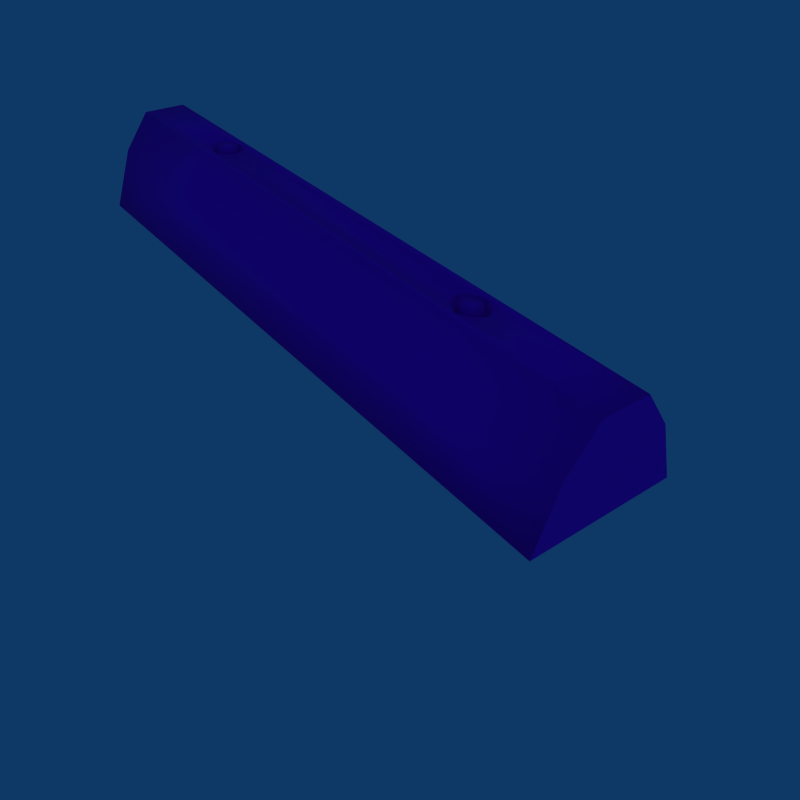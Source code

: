 # Source: parking_barrier_001.blend  (saved by Blender 3.0.42; exported with 4.5.12 LTS)
import bpy
from mathutils import Matrix  # noqa: F401  (used for matrix-valued properties, if any)

bpy.ops.wm.read_factory_settings(use_empty=True)
scene = bpy.context.scene
scene.name = 'Scene'

# ---- collections
col_collection_1 = bpy.data.collections.new('Collection 1'); scene.collection.children.link(col_collection_1)
col_collection_3 = bpy.data.collections.new('Collection 3'); scene.collection.children.link(col_collection_3)
col_collection_3.hide_render = True
col_collection_3.hide_viewport = True

# ---- images (referenced by path relative to the original .blend; pixels are not part of the script)
import os
ASSET_DIR = os.environ.get("B2B_ASSET_DIR", "")  # directory of the original .blend (textures are referenced by path, not embedded)
HERE = os.path.dirname(os.path.abspath(__file__))  # packed textures are extracted next to this script under _unpacked/

def load_image(name, relpath, width, height, colorspace="sRGB"):
    """Load a texture the original file referenced (path relative to the .blend, or extracted next to this script)."""
    p = next((c for c in (os.path.join(HERE, relpath), os.path.join(ASSET_DIR, relpath)) if relpath and os.path.exists(c)), "")
    if p:
        img = bpy.data.images.load(p, check_existing=True)
        img.name = name
    else:  # same state as the original file: an image datablock whose file is absent (Cycles renders it pink)
        img = bpy.data.images.new(name, width, height)
        img.source = "FILE"
        img.filepath = "//" + (relpath or name)
    img.colorspace_settings.name = colorspace
    return img
img_parking_barrier_001_tx512_png = load_image('parking_barrier_001_tx512.png', 'parking_barrier_001_tx512.png', 1024, 1024, 'Non-Color')

# ---- materials (node trees are filled in below, after node groups)
mat_material = bpy.data.materials.new('Material')

# ---- material node trees
mat_material.use_nodes = True; mat_material.node_tree.nodes.clear()
_N = mat_material.node_tree.nodes; _L = mat_material.node_tree.links
n0 = _N.new('ShaderNodeBsdfPrincipled'); n0.name = 'Principled BSDF'; n0.location = (10, 300)
n0.distribution = 'GGX'
n0.subsurface_method = 'RANDOM_WALK_SKIN'
n0.inputs[3].default_value = 1.45
n0.inputs[27].default_value = (0.0, 0.0, 0.0, 1.0)
n0.inputs[28].default_value = 1.0
n1 = _N.new('ShaderNodeOutputMaterial'); n1.name = 'Material Output'; n1.location = (300, 300)
n2 = _N.new('ShaderNodeTexImage'); n2.name = 'Image Texture'; n2.location = (-280, 280)
n2.image = img_parking_barrier_001_tx512_png
_L.new(n0.outputs[0], n1.inputs[0])
_L.new(n2.outputs[0], n0.inputs[0])
n1.is_active_output = True

# ---- world
world_world = bpy.data.worlds.new('World'); scene.world = world_world
world_world.color = (0.05656, 0.2208, 0.4)
world_world.use_sun_shadow = False
world_world.sun_shadow_jitter_overblur = 0.0
world_world.cycles.sampling_method = 'MANUAL'
world_world.cycles.sample_map_resolution = 256

# ---- cameras
cam_camera = bpy.data.cameras.new('Camera')
cam_camera.passepartout_alpha = 0.2
cam_camera.clip_end = 100.0
cam_camera.lens = 35.0
cam_camera.sensor_width = 32.0
cam_camera.sensor_height = 18.0
cam_camera.ortho_scale = 7.314
cam_camera.show_passepartout = False
cam_camera.show_safe_areas = True
cam_camera.dof.focus_distance = 0.0
cam_camera.dof.aperture_fstop = 128.0

# ---- lights
light_spot = bpy.data.lights.new('Spot', 'POINT')
light_spot.transmission_factor = 0.0
light_spot.cutoff_distance = 30.0
light_spot.energy = 100.0
light_spot.shadow_buffer_clip_start = 8.0
light_spot.shadow_soft_size = 1.0
light_spot.shadow_maximum_resolution = 0.006
light_spot.use_absolute_resolution = True
light_spot.cycles.use_multiple_importance_sampling = False

# ---- meshes
me_parking_barrier = bpy.data.meshes.new('parking_barrier')
me_parking_barrier.from_pydata([(1.0, 0.2142, 0.001868), (1.0, -0.2047, 0.001868), (-1.0, -0.2047, 0.001868), (-1.0, 0.2142, 0.001868), (1.0, 0.07105, 0.2933), (1.0, -0.06152, 0.2933), (-1.0, -0.06152, 0.2933), (-1.0, 0.07105, 0.2933), (1.0, 0.1522, 0.1818), (1.0, -0.1426, 0.1818), (-1.0, -0.1426, 0.1818), (-1.0, 0.1522, 0.1818), (-0.568, -0.2047, 0.001868), (-0.568, 0.2142, 0.001868), (-0.568, 0.07105, 0.2933), (-0.568, -0.06152, 0.2933), (-0.568, -0.1426, 0.1818), (-0.568, 0.1522, 0.1818), (0.552, -0.06152, 0.2933), (0.552, -0.1426, 0.1818), (0.552, 0.2142, 0.001868), (0.552, 0.1522, 0.1818), (0.552, 0.07105, 0.2933), (0.552, -0.2047, 0.001868), (-1.0, 0.007413, 0.2933), (1.0, 0.007417, 0.2933), (-0.567, -0.04112, 0.2933), (-0.567, 0.0533, 0.2933), (-0.5171, 0.008444, 0.2933), (-0.6214, 0.007975, 0.2933), (-0.6088, -0.0224, 0.2933), (-0.5321, -0.0224, 0.2933), (-0.5321, 0.03647, 0.2933), (-0.6088, 0.03647, 0.2933), (0.5523, 0.05711, 0.2933), (0.6081, 0.008131, 0.2933), (0.5523, -0.04492, 0.2933), (0.4949, 0.008382, 0.2933), (0.5092, 0.03711, 0.2933), (0.5092, -0.02262, 0.2933), (0.5908, -0.02277, 0.2933), (0.5908, 0.03697, 0.2933), (-0.6156, 0.00777, 0.2702), (-0.6047, -0.01931, 0.2702), (-0.5674, -0.036, 0.2702), (-0.5362, -0.01931, 0.2702), (-0.5229, 0.008188, 0.2702), (-0.5362, 0.03318, 0.2702), (-0.5674, 0.04818, 0.2702), (-0.6047, 0.03318, 0.2702), (-0.595, 0.00704, 0.2702), (-0.5897, -0.008275, 0.2702), (-0.5687, -0.01771, 0.2702), (-0.551, -0.008275, 0.2702), (-0.5435, 0.007277, 0.2702), (-0.551, 0.02141, 0.2702), (-0.5687, 0.02989, 0.2702), (-0.5897, 0.02141, 0.2702), (-0.5897, -0.008275, 0.2793), (-0.595, 0.00704, 0.2793), (-0.5687, -0.01771, 0.2793), (-0.551, -0.008275, 0.2793), (-0.5435, 0.007277, 0.2793), (-0.551, 0.02141, 0.2793), (-0.5687, 0.02989, 0.2793), (-0.5897, 0.02141, 0.2793), (-0.5959, -0.01286, 0.2793), (-0.6036, 0.007343, 0.2793), (-0.5681, -0.02531, 0.2793), (-0.5449, -0.01286, 0.2793), (-0.5349, 0.007655, 0.2793), (-0.5449, 0.02629, 0.2793), (-0.5681, 0.03749, 0.2793), (-0.5959, 0.02629, 0.2793), (-0.5959, -0.01286, 0.2999), (-0.6036, 0.007343, 0.2999), (-0.5681, -0.02531, 0.2999), (-0.5449, -0.01286, 0.2999), (-0.5349, 0.007655, 0.2999), (-0.5449, 0.02629, 0.2999), (-0.5681, 0.03749, 0.2999), (-0.5959, 0.02629, 0.2999), (-0.5703, 0.00609, 0.2999), (0.505, 0.007972, 0.26), (0.5168, 0.03156, 0.26), (0.5168, -0.01748, 0.26), (0.5522, -0.03579, 0.26), (0.5838, -0.0176, 0.26), (0.598, 0.007766, 0.26), (0.5838, 0.03144, 0.26), (0.5522, 0.04798, 0.26), (0.5288, 0.00701, 0.26), (0.5345, 0.01853, 0.26), (0.5345, -0.005421, 0.26), (0.5518, -0.01436, 0.26), (0.5673, -0.005479, 0.26), (0.5742, 0.00691, 0.26), (0.5673, 0.01847, 0.26), (0.5518, 0.02655, 0.26), (0.5288, 0.00701, 0.2707), (0.5345, 0.01853, 0.2707), (0.5345, -0.005421, 0.2707), (0.5673, -0.005479, 0.2707), (0.5518, -0.01436, 0.2707), (0.5742, 0.00691, 0.2707), (0.5673, 0.01847, 0.2707), (0.5518, 0.02655, 0.2707), (0.5183, 0.007436, 0.2707), (0.5267, 0.02429, 0.2707), (0.5267, -0.01075, 0.2707), (0.552, -0.02384, 0.2707), (0.5746, -0.01084, 0.2707), (0.5847, 0.007289, 0.2707), (0.5746, 0.02421, 0.2707), (0.552, 0.03602, 0.2707), (0.5267, 0.02429, 0.2972), (0.5183, 0.007436, 0.2972), (0.5267, -0.01075, 0.2972), (0.552, -0.02384, 0.2972), (0.5746, -0.01084, 0.2972), (0.5847, 0.007289, 0.2972), (0.5746, 0.02421, 0.2972), (0.552, 0.03602, 0.2972), (0.5515, 0.006092, 0.2972)], [], [(1, 9, 19, 23), (4, 8, 21, 22), (8, 0, 20, 21), (9, 5, 18, 19), (15, 6, 10, 16), (13, 3, 11, 17), (17, 11, 7, 14), (16, 10, 2, 12), (18, 15, 16, 19), (20, 13, 17, 21), (21, 17, 14, 22), (19, 16, 12, 23), (6, 30, 29, 24), (6, 15, 26, 30), (7, 33, 27, 14), (7, 24, 29, 33), (32, 28, 37, 38), (31, 39, 37, 28), (5, 40, 36, 18), (5, 25, 35, 40), (4, 41, 35, 25), (4, 22, 34, 41), (26, 36, 39, 31), (15, 18, 36, 26), (27, 32, 38, 34), (14, 27, 34, 22), (29, 30, 43, 42), (30, 26, 44, 43), (26, 31, 45, 44), (31, 28, 46, 45), (28, 32, 47, 46), (32, 27, 48, 47), (27, 33, 49, 48), (33, 29, 42, 49), (42, 43, 51, 50), (43, 44, 52, 51), (44, 45, 53, 52), (45, 46, 54, 53), (46, 47, 55, 54), (47, 48, 56, 55), (48, 49, 57, 56), (49, 42, 50, 57), (50, 51, 58, 59), (51, 52, 60, 58), (52, 53, 61, 60), (53, 54, 62, 61), (54, 55, 63, 62), (55, 56, 64, 63), (56, 57, 65, 64), (57, 50, 59, 65), (59, 58, 66, 67), (58, 60, 68, 66), (60, 61, 69, 68), (61, 62, 70, 69), (62, 63, 71, 70), (63, 64, 72, 71), (64, 65, 73, 72), (65, 59, 67, 73), (67, 66, 74, 75), (66, 68, 76, 74), (68, 69, 77, 76), (69, 70, 78, 77), (70, 71, 79, 78), (71, 72, 80, 79), (72, 73, 81, 80), (73, 67, 75, 81), (75, 74, 82), (74, 76, 82), (76, 77, 82), (77, 78, 82), (78, 79, 82), (79, 80, 82), (80, 81, 82), (81, 75, 82), (38, 37, 83, 84), (37, 39, 85, 83), (36, 40, 87, 86), (40, 35, 88, 87), (35, 41, 89, 88), (41, 34, 90, 89), (39, 36, 86, 85), (34, 38, 84, 90), (84, 83, 91, 92), (83, 85, 93, 91), (86, 87, 95, 94), (87, 88, 96, 95), (88, 89, 97, 96), (89, 90, 98, 97), (85, 86, 94, 93), (90, 84, 92, 98), (92, 91, 99, 100), (91, 93, 101, 99), (94, 95, 102, 103), (95, 96, 104, 102), (96, 97, 105, 104), (97, 98, 106, 105), (93, 94, 103, 101), (98, 92, 100, 106), (100, 99, 107, 108), (99, 101, 109, 107), (103, 102, 111, 110), (102, 104, 112, 111), (104, 105, 113, 112), (105, 106, 114, 113), (101, 103, 110, 109), (106, 100, 108, 114), (108, 107, 116, 115), (107, 109, 117, 116), (110, 111, 119, 118), (111, 112, 120, 119), (112, 113, 121, 120), (113, 114, 122, 121), (109, 110, 118, 117), (114, 108, 115, 122), (115, 116, 123), (116, 117, 123), (118, 119, 123), (119, 120, 123), (120, 121, 123), (121, 122, 123), (117, 118, 123), (122, 115, 123), (0, 1, 23, 20), (12, 13, 20, 23), (2, 3, 13, 12), (0, 8, 9, 1), (5, 9, 25), (8, 25, 9), (4, 25, 8), (2, 10, 11, 3), (7, 11, 24), (10, 24, 11), (6, 24, 10)])
me_parking_barrier.polygons.foreach_set('use_smooth', [1, 1, 1, 1, 1, 1, 1, 1, 1, 1, 1, 1, 1, 1, 1, 1, 1, 1, 1, 1, 1, 1, 1, 1, 1, 1, 1, 1, 1, 1, 1, 1, 1, 1, 1, 1, 1, 1, 1, 1, 1, 1, 1, 1, 1, 1, 1, 1, 1, 1, 1, 1, 1, 1, 1, 1, 1, 1, 1, 1, 1, 1, 1, 1, 1, 1, 1, 1, 1, 1, 1, 1, 1, 1, 1, 1, 1, 1, 1, 1, 1, 1, 1, 1, 1, 1, 1, 1, 1, 1, 1, 1, 1, 1, 1, 1, 1, 1, 1, 1, 1, 1, 1, 1, 1, 1, 1, 1, 1, 1, 1, 1, 1, 1, 1, 1, 1, 1, 1, 1, 1, 1, 0, 0, 0, 0, 0, 0, 0, 0, 0, 0, 0])
_uv = me_parking_barrier.uv_layers.new(name='UVMap')
_uv.uv.foreach_set('vector', [0.9199, 0.5195, 0.9199, 0.5879, 0.7346, 0.5882, 0.7346, 0.5201, 0.8916, 0.6953, 0.9199, 0.7461, 0.7346, 0.7468, 0.7346, 0.6962, 0.9199, 0.7461, 0.9199, 0.8154, 0.7346, 0.816, 0.7346, 0.7468, 0.9199, 0.5879, 0.8916, 0.6396, 0.7346, 0.6399, 0.7346, 0.5882, 0.2587, 0.6399, 0.1045, 0.6396, 0.07617, 0.5879, 0.2587, 0.5882, 0.2587, 0.816, 0.07617, 0.8154, 0.07617, 0.7461, 0.2587, 0.7468, 0.2587, 0.7468, 0.07617, 0.7461, 0.1045, 0.6953, 0.2587, 0.6962, 0.2587, 0.5882, 0.07617, 0.5879, 0.07617, 0.5195, 0.2587, 0.5201, 0.7346, 0.6399, 0.2587, 0.6399, 0.2587, 0.5882, 0.7346, 0.5882, 0.7346, 0.816, 0.2587, 0.816, 0.2587, 0.7468, 0.7346, 0.7468, 0.7346, 0.7468, 0.2587, 0.7468, 0.2587, 0.6962, 0.7346, 0.6962, 0.7346, 0.5882, 0.2587, 0.5882, 0.2587, 0.5201, 0.7346, 0.5201, 0.1045, 0.6396, 0.2414, 0.6565, 0.2361, 0.6694, 0.1045, 0.6689, 0.1045, 0.6396, 0.2587, 0.6399, 0.2592, 0.6486, 0.2414, 0.6565, 0.1045, 0.6953, 0.2414, 0.6815, 0.2592, 0.6887, 0.2587, 0.6962, 0.1045, 0.6953, 0.1045, 0.6689, 0.2361, 0.6694, 0.2414, 0.6815, 0.274, 0.6815, 0.2804, 0.6696, 0.7104, 0.6696, 0.7165, 0.6818, 0.274, 0.6565, 0.7165, 0.6564, 0.7104, 0.6696, 0.2804, 0.6696, 0.8916, 0.6396, 0.7511, 0.6563, 0.7348, 0.6469, 0.7346, 0.6399, 0.8916, 0.6396, 0.8916, 0.6689, 0.7585, 0.6695, 0.7511, 0.6563, 0.8916, 0.6953, 0.7511, 0.6817, 0.7585, 0.6695, 0.8916, 0.6689, 0.8916, 0.6953, 0.7346, 0.6962, 0.7348, 0.6903, 0.7511, 0.6817, 0.2592, 0.6486, 0.7348, 0.6469, 0.7165, 0.6564, 0.274, 0.6565, 0.2587, 0.6399, 0.7346, 0.6399, 0.7348, 0.6469, 0.2592, 0.6486, 0.2592, 0.6887, 0.274, 0.6815, 0.7165, 0.6818, 0.7348, 0.6903, 0.2587, 0.6962, 0.2592, 0.6887, 0.7348, 0.6903, 0.7346, 0.6962, 0.2361, 0.6694, 0.2414, 0.6565, 0.2469, 0.6624, 0.2438, 0.6694, 0.2414, 0.6565, 0.2592, 0.6486, 0.2589, 0.657, 0.2469, 0.6624, 0.2592, 0.6486, 0.274, 0.6565, 0.2683, 0.6619, 0.2589, 0.657, 0.274, 0.6565, 0.2804, 0.6696, 0.2724, 0.6694, 0.2683, 0.6619, 0.2804, 0.6696, 0.274, 0.6815, 0.2687, 0.6758, 0.2724, 0.6694, 0.274, 0.6815, 0.2592, 0.6887, 0.2592, 0.6802, 0.2687, 0.6758, 0.2592, 0.6887, 0.2414, 0.6815, 0.2469, 0.6756, 0.2592, 0.6802, 0.2414, 0.6815, 0.2361, 0.6694, 0.2438, 0.6694, 0.2469, 0.6756, 0.2438, 0.6694, 0.2469, 0.6624, 0.2515, 0.6657, 0.2493, 0.6692, 0.2469, 0.6624, 0.2589, 0.657, 0.2586, 0.6627, 0.2515, 0.6657, 0.2589, 0.657, 0.2683, 0.6619, 0.2643, 0.6652, 0.2586, 0.6627, 0.2683, 0.6619, 0.2724, 0.6694, 0.2667, 0.6691, 0.2643, 0.6652, 0.2724, 0.6694, 0.2687, 0.6758, 0.2644, 0.6723, 0.2667, 0.6691, 0.2687, 0.6758, 0.2592, 0.6802, 0.2586, 0.6744, 0.2644, 0.6723, 0.2592, 0.6802, 0.2469, 0.6756, 0.2512, 0.6722, 0.2586, 0.6744, 0.2469, 0.6756, 0.2438, 0.6694, 0.2493, 0.6692, 0.2512, 0.6722, 0.3861, 0.1107, 0.4058, 0.06869, 0.4156, 0.08094, 0.3972, 0.1105, 0.4058, 0.06869, 0.4455, 0.052, 0.446, 0.06805, 0.4156, 0.08094, 0.4455, 0.052, 0.4858, 0.06549, 0.4759, 0.07875, 0.446, 0.06805, 0.4858, 0.06549, 0.5071, 0.1079, 0.4966, 0.1085, 0.4759, 0.07875, 0.5071, 0.1079, 0.4881, 0.1515, 0.4774, 0.1384, 0.4966, 0.1085, 0.4881, 0.1515, 0.448, 0.167, 0.4479, 0.1506, 0.4774, 0.1384, 0.448, 0.167, 0.4074, 0.1518, 0.4169, 0.1388, 0.4479, 0.1506, 0.4074, 0.1518, 0.3861, 0.1107, 0.3972, 0.1105, 0.4169, 0.1388, 0.3972, 0.1105, 0.4156, 0.08094, 0.4195, 0.08518, 0.4019, 0.1095, 0.4156, 0.08094, 0.446, 0.06805, 0.4473, 0.0741, 0.4195, 0.08518, 0.446, 0.06805, 0.4759, 0.07875, 0.4732, 0.08481, 0.4473, 0.0741, 0.4759, 0.07875, 0.4966, 0.1085, 0.4911, 0.1099, 0.4732, 0.08481, 0.4966, 0.1085, 0.4774, 0.1384, 0.4732, 0.1337, 0.4911, 0.1099, 0.4774, 0.1384, 0.4479, 0.1506, 0.4473, 0.1441, 0.4732, 0.1337, 0.4479, 0.1506, 0.4169, 0.1388, 0.4192, 0.1331, 0.4473, 0.1441, 0.4169, 0.1388, 0.3972, 0.1105, 0.4019, 0.1095, 0.4192, 0.1331, 0.4019, 0.1095, 0.4195, 0.08518, 0.4295, 0.09696, 0.4234, 0.1096, 0.4195, 0.08518, 0.4473, 0.0741, 0.4475, 0.08903, 0.4295, 0.09696, 0.4473, 0.0741, 0.4732, 0.08481, 0.4626, 0.09656, 0.4475, 0.08903, 0.4732, 0.08481, 0.4911, 0.1099, 0.4701, 0.11, 0.4626, 0.09656, 0.4911, 0.1099, 0.4732, 0.1337, 0.4628, 0.1219, 0.4701, 0.11, 0.4732, 0.1337, 0.4473, 0.1441, 0.4475, 0.1288, 0.4628, 0.1219, 0.4473, 0.1441, 0.4192, 0.1331, 0.4292, 0.1213, 0.4475, 0.1288, 0.4192, 0.1331, 0.4019, 0.1095, 0.4234, 0.1096, 0.4292, 0.1213, 0.4234, 0.1096, 0.4295, 0.09696, 0.446, 0.1089, 0.4295, 0.09696, 0.4475, 0.08903, 0.446, 0.1089, 0.4475, 0.08903, 0.4626, 0.09656, 0.446, 0.1089, 0.4626, 0.09656, 0.4701, 0.11, 0.446, 0.1089, 0.4701, 0.11, 0.4628, 0.1219, 0.446, 0.1089, 0.4628, 0.1219, 0.4475, 0.1288, 0.446, 0.1089, 0.4475, 0.1288, 0.4292, 0.1213, 0.446, 0.1089, 0.4292, 0.1213, 0.4234, 0.1096, 0.446, 0.1089, 0.7165, 0.6818, 0.7104, 0.6696, 0.7213, 0.6695, 0.7244, 0.6741, 0.7104, 0.6696, 0.7165, 0.6564, 0.7242, 0.6642, 0.7213, 0.6695, 0.7348, 0.6469, 0.7511, 0.6563, 0.7434, 0.6635, 0.7345, 0.6589, 0.7511, 0.6563, 0.7585, 0.6695, 0.7472, 0.6691, 0.7434, 0.6635, 0.7585, 0.6695, 0.7511, 0.6817, 0.7438, 0.674, 0.7472, 0.6691, 0.7511, 0.6817, 0.7348, 0.6903, 0.735, 0.6783, 0.7438, 0.674, 0.7165, 0.6564, 0.7348, 0.6469, 0.7345, 0.6589, 0.7242, 0.6642, 0.7348, 0.6903, 0.7165, 0.6818, 0.7244, 0.6741, 0.735, 0.6783, 0.7244, 0.6741, 0.7213, 0.6695, 0.7269, 0.6693, 0.7287, 0.6708, 0.7213, 0.6695, 0.7242, 0.6642, 0.7291, 0.6674, 0.7269, 0.6693, 0.7345, 0.6589, 0.7434, 0.6635, 0.7395, 0.6667, 0.7346, 0.6649, 0.7434, 0.6635, 0.7472, 0.6691, 0.7417, 0.6688, 0.7395, 0.6667, 0.7472, 0.6691, 0.7438, 0.674, 0.7395, 0.6705, 0.7417, 0.6688, 0.7438, 0.674, 0.735, 0.6783, 0.7345, 0.6723, 0.7395, 0.6705, 0.7242, 0.6642, 0.7345, 0.6589, 0.7346, 0.6649, 0.7291, 0.6674, 0.735, 0.6783, 0.7244, 0.6741, 0.7287, 0.6708, 0.7345, 0.6723, 0.5684, 0.1508, 0.5456, 0.1079, 0.5654, 0.107, 0.5817, 0.1335, 0.5456, 0.1079, 0.565, 0.06324, 0.5792, 0.07883, 0.5654, 0.107, 0.6093, 0.0445, 0.6549, 0.05856, 0.6415, 0.07584, 0.6102, 0.06625, 0.6549, 0.05856, 0.6783, 0.1021, 0.6581, 0.1033, 0.6415, 0.07584, 0.6783, 0.1021, 0.6592, 0.1477, 0.6443, 0.1314, 0.6581, 0.1033, 0.6592, 0.1477, 0.6145, 0.1661, 0.6138, 0.1439, 0.6443, 0.1314, 0.565, 0.06324, 0.6093, 0.0445, 0.6102, 0.06625, 0.5792, 0.07883, 0.6145, 0.1661, 0.5684, 0.1508, 0.5817, 0.1335, 0.6138, 0.1439, 0.5817, 0.1335, 0.5654, 0.107, 0.5714, 0.1054, 0.5834, 0.1267, 0.5654, 0.107, 0.5792, 0.07883, 0.5835, 0.08319, 0.5714, 0.1054, 0.6102, 0.06625, 0.6415, 0.07584, 0.6397, 0.08262, 0.612, 0.07305, 0.6415, 0.07584, 0.6581, 0.1033, 0.6526, 0.1052, 0.6397, 0.08262, 0.6581, 0.1033, 0.6443, 0.1314, 0.6397, 0.1273, 0.6526, 0.1052, 0.6443, 0.1314, 0.6138, 0.1439, 0.612, 0.1367, 0.6397, 0.1273, 0.5792, 0.07883, 0.6102, 0.06625, 0.612, 0.07305, 0.5835, 0.08319, 0.6138, 0.1439, 0.5817, 0.1335, 0.5834, 0.1267, 0.612, 0.1367, 0.5834, 0.1267, 0.5714, 0.1054, 0.5879, 0.1055, 0.5938, 0.1162, 0.5714, 0.1054, 0.5835, 0.08319, 0.5947, 0.09473, 0.5879, 0.1055, 0.612, 0.07305, 0.6397, 0.08262, 0.6279, 0.09277, 0.6123, 0.08594, 0.6397, 0.08262, 0.6526, 0.1052, 0.6387, 0.1064, 0.6279, 0.09277, 0.6526, 0.1052, 0.6397, 0.1273, 0.6299, 0.1182, 0.6387, 0.1064, 0.6397, 0.1273, 0.612, 0.1367, 0.6123, 0.124, 0.6299, 0.1182, 0.5835, 0.08319, 0.612, 0.07305, 0.6123, 0.08594, 0.5947, 0.09473, 0.612, 0.1367, 0.5834, 0.1267, 0.5938, 0.1162, 0.6123, 0.124, 0.5938, 0.1162, 0.5879, 0.1055, 0.6119, 0.1047, 0.5879, 0.1055, 0.5947, 0.09473, 0.6119, 0.1047, 0.6123, 0.08594, 0.6279, 0.09277, 0.6119, 0.1047, 0.6279, 0.09277, 0.6387, 0.1064, 0.6119, 0.1047, 0.6387, 0.1064, 0.6299, 0.1182, 0.6119, 0.1047, 0.6299, 0.1182, 0.6123, 0.124, 0.6119, 0.1047, 0.5947, 0.09473, 0.6123, 0.08594, 0.6119, 0.1047, 0.6123, 0.124, 0.5938, 0.1162, 0.6119, 0.1047, 0.9835, 0.2872, 0.9835, 0.4892, 0.7675, 0.4892, 0.7675, 0.2872, 0.2276, 0.4892, 0.2276, 0.2872, 0.7675, 0.2872, 0.7675, 0.4892, 0.01935, 0.4892, 0.01935, 0.2872, 0.2276, 0.2872, 0.2276, 0.4892, 0.9854, 0.7803, 0.9199, 0.7461, 0.9199, 0.5879, 0.9854, 0.5518, 0.8916, 0.6396, 0.9199, 0.5879, 0.8916, 0.6689, 0.9199, 0.7461, 0.8916, 0.6689, 0.9199, 0.5879, 0.8916, 0.6953, 0.8916, 0.6689, 0.9199, 0.7461, 0.01367, 0.5732, 0.07617, 0.5879, 0.07617, 0.7461, 0.01367, 0.7607, 0.1045, 0.6953, 0.07617, 0.7461, 0.1045, 0.6689, 0.07617, 0.5879, 0.1045, 0.6689, 0.07617, 0.7461, 0.1045, 0.6396, 0.1045, 0.6689, 0.07617, 0.5879])
_ca = me_parking_barrier.color_attributes.new('Col', 'BYTE_COLOR', 'CORNER')
_ca.data.foreach_set('color', [1.0, 1.0, 1.0, 1.0, 1.0, 1.0, 1.0, 1.0, 1.0, 1.0, 1.0, 1.0, 1.0, 1.0, 1.0, 1.0, 1.0, 1.0, 1.0, 1.0, 1.0, 1.0, 1.0, 1.0, 1.0, 1.0, 1.0, 1.0, 1.0, 1.0, 1.0, 1.0, 1.0, 1.0, 1.0, 1.0, 1.0, 1.0, 1.0, 1.0, 1.0, 1.0, 1.0, 1.0, 1.0, 1.0, 1.0, 1.0, 1.0, 1.0, 1.0, 1.0, 1.0, 1.0, 1.0, 1.0, 1.0, 1.0, 1.0, 1.0, 1.0, 1.0, 1.0, 1.0, 1.0, 1.0, 1.0, 1.0, 1.0, 1.0, 1.0, 1.0, 1.0, 1.0, 1.0, 1.0, 1.0, 1.0, 1.0, 1.0, 1.0, 1.0, 1.0, 1.0, 1.0, 1.0, 1.0, 1.0, 1.0, 1.0, 1.0, 1.0, 1.0, 1.0, 1.0, 1.0, 1.0, 1.0, 1.0, 1.0, 1.0, 1.0, 1.0, 1.0, 1.0, 1.0, 1.0, 1.0, 1.0, 1.0, 1.0, 1.0, 1.0, 1.0, 1.0, 1.0, 1.0, 1.0, 1.0, 1.0, 1.0, 1.0, 1.0, 1.0, 1.0, 1.0, 1.0, 1.0, 1.0, 1.0, 1.0, 1.0, 1.0, 1.0, 1.0, 1.0, 1.0, 1.0, 1.0, 1.0, 1.0, 1.0, 1.0, 1.0, 1.0, 1.0, 1.0, 1.0, 1.0, 1.0, 1.0, 1.0, 1.0, 1.0, 1.0, 1.0, 1.0, 1.0, 1.0, 1.0, 1.0, 1.0, 1.0, 1.0, 1.0, 1.0, 1.0, 1.0, 1.0, 1.0, 1.0, 1.0, 1.0, 1.0, 1.0, 1.0, 1.0, 1.0, 1.0, 1.0, 1.0, 1.0, 1.0, 1.0, 1.0, 1.0, 1.0, 1.0, 1.0, 1.0, 1.0, 1.0, 1.0, 1.0, 1.0, 1.0, 1.0, 1.0, 1.0, 1.0, 1.0, 1.0, 1.0, 1.0, 1.0, 1.0, 1.0, 1.0, 1.0, 1.0, 1.0, 1.0, 1.0, 1.0, 1.0, 1.0, 1.0, 1.0, 1.0, 1.0, 1.0, 1.0, 1.0, 1.0, 1.0, 1.0, 1.0, 1.0, 1.0, 1.0, 1.0, 1.0, 1.0, 1.0, 1.0, 1.0, 1.0, 1.0, 1.0, 1.0, 1.0, 1.0, 1.0, 1.0, 1.0, 1.0, 1.0, 1.0, 1.0, 1.0, 1.0, 1.0, 1.0, 1.0, 1.0, 1.0, 1.0, 1.0, 1.0, 1.0, 1.0, 1.0, 1.0, 1.0, 1.0, 1.0, 1.0, 1.0, 1.0, 1.0, 1.0, 1.0, 1.0, 1.0, 1.0, 1.0, 1.0, 1.0, 1.0, 1.0, 1.0, 1.0, 1.0, 1.0, 1.0, 1.0, 1.0, 1.0, 1.0, 1.0, 1.0, 1.0, 1.0, 1.0, 1.0, 1.0, 1.0, 1.0, 1.0, 1.0, 1.0, 1.0, 1.0, 1.0, 1.0, 1.0, 1.0, 1.0, 1.0, 1.0, 1.0, 1.0, 1.0, 1.0, 1.0, 1.0, 1.0, 1.0, 1.0, 1.0, 1.0, 1.0, 1.0, 1.0, 1.0, 1.0, 1.0, 1.0, 1.0, 1.0, 1.0, 1.0, 1.0, 1.0, 1.0, 1.0, 1.0, 1.0, 1.0, 1.0, 1.0, 1.0, 1.0, 1.0, 1.0, 1.0, 1.0, 1.0, 1.0, 1.0, 1.0, 1.0, 1.0, 1.0, 1.0, 1.0, 1.0, 1.0, 1.0, 1.0, 1.0, 1.0, 1.0, 1.0, 1.0, 1.0, 1.0, 1.0, 1.0, 1.0, 1.0, 1.0, 1.0, 1.0, 1.0, 1.0, 1.0, 1.0, 1.0, 1.0, 1.0, 1.0, 1.0, 1.0, 1.0, 1.0, 1.0, 1.0, 1.0, 1.0, 1.0, 1.0, 1.0, 1.0, 1.0, 1.0, 1.0, 1.0, 1.0, 1.0, 1.0, 1.0, 1.0, 1.0, 1.0, 1.0, 1.0, 1.0, 1.0, 1.0, 1.0, 1.0, 1.0, 1.0, 1.0, 1.0, 1.0, 1.0, 1.0, 1.0, 1.0, 1.0, 1.0, 1.0, 1.0, 1.0, 1.0, 1.0, 1.0, 1.0, 1.0, 1.0, 1.0, 1.0, 1.0, 1.0, 1.0, 1.0, 1.0, 1.0, 1.0, 1.0, 1.0, 1.0, 1.0, 1.0, 1.0, 1.0, 1.0, 1.0, 1.0, 1.0, 1.0, 1.0, 1.0, 1.0, 1.0, 1.0, 1.0, 1.0, 1.0, 1.0, 1.0, 1.0, 1.0, 1.0, 1.0, 1.0, 1.0, 1.0, 1.0, 1.0, 1.0, 1.0, 1.0, 1.0, 1.0, 1.0, 1.0, 1.0, 1.0, 1.0, 1.0, 1.0, 1.0, 1.0, 1.0, 1.0, 1.0, 1.0, 1.0, 1.0, 1.0, 1.0, 1.0, 1.0, 1.0, 1.0, 1.0, 1.0, 1.0, 1.0, 1.0, 1.0, 1.0, 1.0, 1.0, 1.0, 1.0, 1.0, 1.0, 1.0, 1.0, 1.0, 1.0, 1.0, 1.0, 1.0, 1.0, 1.0, 1.0, 1.0, 1.0, 1.0, 1.0, 1.0, 1.0, 1.0, 1.0, 1.0, 1.0, 1.0, 1.0, 1.0, 1.0, 1.0, 1.0, 1.0, 1.0, 1.0, 1.0, 1.0, 1.0, 1.0, 1.0, 1.0, 1.0, 1.0, 1.0, 1.0, 1.0, 1.0, 1.0, 1.0, 1.0, 1.0, 1.0, 1.0, 1.0, 1.0, 1.0, 1.0, 1.0, 1.0, 1.0, 1.0, 1.0, 1.0, 1.0, 1.0, 1.0, 1.0, 1.0, 1.0, 1.0, 1.0, 1.0, 1.0, 1.0, 1.0, 1.0, 1.0, 1.0, 1.0, 1.0, 1.0, 1.0, 1.0, 1.0, 1.0, 1.0, 1.0, 1.0, 1.0, 1.0, 1.0, 1.0, 1.0, 1.0, 1.0, 1.0, 1.0, 1.0, 1.0, 1.0, 1.0, 1.0, 1.0, 1.0, 1.0, 1.0, 1.0, 1.0, 1.0, 1.0, 1.0, 1.0, 1.0, 1.0, 1.0, 1.0, 1.0, 1.0, 1.0, 1.0, 1.0, 1.0, 1.0, 1.0, 1.0, 1.0, 1.0, 1.0, 1.0, 1.0, 1.0, 1.0, 1.0, 1.0, 1.0, 1.0, 1.0, 1.0, 1.0, 1.0, 1.0, 1.0, 1.0, 1.0, 1.0, 1.0, 1.0, 1.0, 1.0, 1.0, 1.0, 1.0, 1.0, 1.0, 1.0, 1.0, 1.0, 1.0, 1.0, 1.0, 1.0, 1.0, 1.0, 1.0, 1.0, 1.0, 1.0, 1.0, 1.0, 1.0, 1.0, 1.0, 1.0, 1.0, 1.0, 1.0, 1.0, 1.0, 1.0, 1.0, 1.0, 1.0, 1.0, 1.0, 1.0, 1.0, 1.0, 1.0, 1.0, 1.0, 1.0, 1.0, 1.0, 1.0, 1.0, 1.0, 1.0, 1.0, 1.0, 1.0, 1.0, 1.0, 1.0, 1.0, 1.0, 1.0, 1.0, 1.0, 1.0, 1.0, 1.0, 1.0, 1.0, 1.0, 1.0, 1.0, 1.0, 1.0, 1.0, 1.0, 1.0, 1.0, 1.0, 1.0, 1.0, 1.0, 1.0, 1.0, 1.0, 1.0, 1.0, 1.0, 1.0, 1.0, 1.0, 1.0, 1.0, 1.0, 1.0, 1.0, 1.0, 1.0, 1.0, 1.0, 1.0, 1.0, 1.0, 1.0, 1.0, 1.0, 1.0, 1.0, 1.0, 1.0, 1.0, 1.0, 1.0, 1.0, 1.0, 1.0, 1.0, 1.0, 1.0, 1.0, 1.0, 1.0, 1.0, 1.0, 1.0, 1.0, 1.0, 1.0, 1.0, 1.0, 1.0, 1.0, 1.0, 1.0, 1.0, 1.0, 1.0, 1.0, 1.0, 1.0, 1.0, 1.0, 1.0, 1.0, 1.0, 1.0, 1.0, 1.0, 1.0, 1.0, 1.0, 1.0, 1.0, 1.0, 1.0, 1.0, 1.0, 1.0, 1.0, 1.0, 1.0, 1.0, 1.0, 1.0, 1.0, 1.0, 1.0, 1.0, 1.0, 1.0, 1.0, 1.0, 1.0, 1.0, 1.0, 1.0, 1.0, 1.0, 1.0, 1.0, 1.0, 1.0, 1.0, 1.0, 1.0, 1.0, 1.0, 1.0, 1.0, 1.0, 1.0, 1.0, 1.0, 1.0, 1.0, 1.0, 1.0, 1.0, 1.0, 1.0, 1.0, 1.0, 1.0, 1.0, 1.0, 1.0, 1.0, 1.0, 1.0, 1.0, 1.0, 1.0, 1.0, 1.0, 1.0, 1.0, 1.0, 1.0, 1.0, 1.0, 1.0, 1.0, 1.0, 1.0, 1.0, 1.0, 1.0, 1.0, 1.0, 1.0, 1.0, 1.0, 1.0, 1.0, 1.0, 1.0, 1.0, 1.0, 1.0, 1.0, 1.0, 1.0, 1.0, 1.0, 1.0, 1.0, 1.0, 1.0, 1.0, 1.0, 1.0, 1.0, 1.0, 1.0, 1.0, 1.0, 1.0, 1.0, 1.0, 1.0, 1.0, 1.0, 1.0, 1.0, 1.0, 1.0, 1.0, 1.0, 1.0, 1.0, 1.0, 1.0, 1.0, 1.0, 1.0, 1.0, 1.0, 1.0, 1.0, 1.0, 1.0, 1.0, 1.0, 1.0, 1.0, 1.0, 1.0, 1.0, 1.0, 1.0, 1.0, 1.0, 1.0, 1.0, 1.0, 1.0, 1.0, 1.0, 1.0, 1.0, 1.0, 1.0, 1.0, 1.0, 1.0, 1.0, 1.0, 1.0, 1.0, 1.0, 1.0, 1.0, 1.0, 1.0, 1.0, 1.0, 1.0, 1.0, 1.0, 1.0, 1.0, 1.0, 1.0, 1.0, 1.0, 1.0, 1.0, 1.0, 1.0, 1.0, 1.0, 1.0, 1.0, 1.0, 1.0, 1.0, 1.0, 1.0, 1.0, 1.0, 1.0, 1.0, 1.0, 1.0, 1.0, 1.0, 1.0, 1.0, 1.0, 1.0, 1.0, 1.0, 1.0, 1.0, 1.0, 1.0, 1.0, 1.0, 1.0, 1.0, 1.0, 1.0, 1.0, 1.0, 1.0, 1.0, 1.0, 1.0, 1.0, 1.0, 1.0, 1.0, 1.0, 1.0, 1.0, 1.0, 1.0, 1.0, 1.0, 1.0, 1.0, 1.0, 1.0, 1.0, 1.0, 1.0, 1.0, 1.0, 1.0, 1.0, 1.0, 1.0, 1.0, 1.0, 1.0, 1.0, 1.0, 1.0, 1.0, 1.0, 1.0, 1.0, 1.0, 1.0, 1.0, 1.0, 1.0, 1.0, 1.0, 1.0, 1.0, 1.0, 1.0, 1.0, 1.0, 1.0, 1.0, 1.0, 1.0, 1.0, 1.0, 1.0, 1.0, 1.0, 1.0, 1.0, 1.0, 1.0, 1.0, 1.0, 1.0, 1.0, 1.0, 1.0, 1.0, 1.0, 1.0, 1.0, 1.0, 1.0, 1.0, 1.0, 1.0, 1.0, 1.0, 1.0, 1.0, 1.0, 1.0, 1.0, 1.0, 1.0, 1.0, 1.0, 1.0, 1.0, 1.0, 1.0, 1.0, 1.0, 1.0, 1.0, 1.0, 1.0, 1.0, 1.0, 1.0, 1.0, 1.0, 1.0, 1.0, 1.0, 1.0, 1.0, 1.0, 1.0, 1.0, 1.0, 1.0, 1.0, 1.0, 1.0, 1.0, 1.0, 1.0, 1.0, 1.0, 1.0, 1.0, 1.0, 1.0, 1.0, 1.0, 1.0, 1.0, 1.0, 1.0, 1.0, 1.0, 1.0, 1.0, 1.0, 1.0, 1.0, 1.0, 1.0, 1.0, 1.0, 1.0, 1.0, 1.0, 1.0, 1.0, 1.0, 1.0, 1.0, 1.0, 1.0, 1.0, 1.0, 1.0, 1.0, 1.0, 1.0, 1.0, 1.0, 1.0, 1.0, 1.0, 1.0, 1.0, 1.0, 1.0, 1.0, 1.0, 1.0, 1.0, 1.0, 1.0, 1.0, 1.0, 1.0, 1.0, 1.0, 1.0, 1.0, 1.0, 1.0, 1.0, 1.0, 1.0, 1.0, 1.0, 1.0, 1.0, 1.0, 1.0, 1.0, 1.0, 1.0, 1.0, 1.0, 1.0, 1.0, 1.0, 1.0, 1.0, 1.0, 1.0, 1.0, 1.0, 1.0, 1.0, 1.0, 1.0, 1.0, 1.0, 1.0, 1.0, 1.0, 1.0, 1.0, 1.0, 1.0, 1.0, 1.0, 1.0, 1.0, 1.0, 1.0, 1.0, 1.0, 1.0, 1.0, 1.0, 1.0, 1.0, 1.0, 1.0, 1.0, 1.0, 1.0, 1.0, 1.0, 1.0, 1.0, 1.0, 1.0, 1.0, 1.0, 1.0, 1.0, 1.0, 1.0, 1.0, 1.0, 1.0, 1.0, 1.0, 1.0, 1.0, 1.0, 1.0, 1.0, 1.0, 1.0, 1.0, 1.0, 1.0, 1.0, 1.0, 1.0, 1.0, 1.0, 1.0, 1.0, 1.0, 1.0, 1.0, 1.0, 1.0, 1.0, 1.0, 1.0, 1.0, 1.0, 1.0, 1.0, 1.0, 1.0, 1.0, 1.0, 1.0, 1.0, 1.0, 1.0, 1.0, 1.0, 1.0, 1.0, 1.0, 1.0, 1.0, 1.0, 1.0, 1.0, 1.0, 1.0, 1.0, 1.0, 1.0, 1.0, 1.0, 1.0, 1.0, 1.0, 1.0, 1.0, 1.0, 1.0, 1.0, 1.0, 1.0, 1.0, 1.0, 1.0, 1.0, 1.0, 1.0, 1.0, 1.0, 1.0, 1.0, 1.0, 1.0, 1.0, 1.0, 1.0, 1.0, 1.0, 1.0, 1.0, 1.0, 1.0, 1.0, 1.0, 1.0, 1.0, 1.0, 1.0, 1.0, 1.0, 1.0, 1.0, 1.0, 1.0, 1.0, 1.0, 1.0, 1.0, 1.0, 1.0, 1.0, 1.0, 1.0, 1.0, 1.0, 1.0, 1.0, 1.0, 1.0, 1.0, 1.0, 1.0, 1.0, 1.0, 1.0, 1.0, 1.0, 1.0, 1.0, 1.0, 1.0, 1.0, 1.0, 1.0, 1.0, 1.0, 1.0, 1.0, 1.0, 1.0, 1.0, 1.0, 1.0, 1.0, 1.0, 1.0, 1.0, 1.0, 1.0, 1.0, 1.0, 1.0, 1.0, 1.0, 1.0, 1.0, 1.0, 1.0, 1.0, 1.0, 1.0, 1.0, 1.0, 1.0, 1.0, 1.0, 1.0, 1.0, 1.0, 1.0, 1.0, 1.0, 1.0, 1.0, 1.0, 1.0, 1.0, 1.0, 1.0, 1.0, 1.0, 1.0, 1.0, 1.0, 1.0, 1.0, 1.0, 1.0, 1.0, 1.0, 1.0, 1.0, 1.0, 1.0, 1.0, 1.0, 1.0, 1.0, 1.0, 1.0, 1.0, 1.0, 1.0, 1.0, 1.0, 1.0, 1.0, 1.0, 1.0, 1.0, 1.0, 1.0, 1.0, 1.0, 1.0, 1.0, 1.0, 1.0, 1.0, 1.0, 1.0, 1.0, 1.0, 1.0, 1.0, 1.0, 1.0, 1.0, 1.0, 1.0, 1.0, 1.0, 1.0, 1.0, 1.0, 1.0, 1.0, 1.0, 1.0, 1.0, 1.0, 1.0, 1.0, 1.0, 1.0, 1.0, 1.0, 1.0, 1.0, 1.0, 1.0, 1.0, 1.0, 1.0, 1.0, 1.0, 1.0, 1.0, 1.0, 1.0, 1.0, 1.0, 1.0, 1.0, 1.0, 1.0, 1.0, 1.0, 1.0, 1.0, 1.0, 1.0, 1.0, 1.0, 1.0, 1.0, 1.0, 1.0, 1.0, 1.0, 1.0, 1.0, 1.0, 1.0, 1.0, 1.0, 1.0, 1.0, 1.0, 1.0, 1.0, 1.0, 1.0, 1.0, 1.0, 1.0, 1.0, 1.0, 1.0, 1.0, 1.0, 1.0, 1.0, 1.0, 1.0, 1.0, 1.0, 1.0, 1.0, 1.0, 1.0, 1.0, 1.0, 1.0, 1.0, 1.0, 1.0, 1.0, 1.0, 1.0, 1.0, 1.0, 1.0, 1.0, 1.0, 1.0, 1.0, 1.0, 1.0, 1.0, 1.0, 1.0, 1.0, 1.0, 1.0, 1.0, 1.0, 1.0, 1.0, 1.0, 1.0, 1.0, 1.0, 1.0, 1.0, 1.0, 1.0, 1.0, 1.0, 1.0, 1.0, 1.0, 1.0, 1.0, 1.0, 1.0, 1.0, 1.0, 1.0, 1.0, 1.0, 1.0, 1.0, 1.0, 1.0, 1.0, 1.0, 1.0, 1.0, 1.0, 1.0, 1.0, 1.0, 1.0, 1.0, 1.0, 1.0, 1.0, 1.0, 1.0, 1.0, 1.0, 1.0, 1.0, 1.0, 1.0, 1.0, 1.0, 1.0, 1.0, 1.0, 1.0, 1.0, 1.0, 1.0, 1.0, 1.0, 1.0, 1.0, 1.0, 1.0, 1.0, 1.0, 1.0, 1.0, 1.0, 1.0, 1.0, 1.0, 1.0, 1.0, 1.0, 1.0, 1.0, 1.0, 1.0, 1.0, 1.0, 1.0, 1.0, 1.0, 1.0, 1.0, 1.0, 1.0, 1.0, 1.0, 1.0, 1.0, 1.0, 1.0, 1.0, 1.0, 1.0, 1.0, 1.0, 1.0, 1.0, 1.0, 1.0, 1.0, 1.0, 1.0, 1.0, 1.0, 1.0, 1.0, 1.0, 1.0, 1.0, 1.0, 1.0, 1.0, 1.0, 1.0, 1.0, 1.0, 1.0, 1.0, 1.0, 1.0, 1.0, 1.0, 1.0, 1.0, 1.0, 1.0, 1.0, 1.0, 1.0, 1.0, 1.0, 1.0, 1.0, 1.0, 1.0, 1.0, 1.0, 1.0, 1.0, 1.0, 1.0, 1.0, 1.0, 1.0, 1.0, 1.0, 1.0, 1.0, 1.0, 1.0, 1.0, 1.0, 1.0, 1.0, 1.0, 1.0, 1.0, 1.0, 1.0, 1.0, 1.0, 1.0, 1.0, 1.0, 1.0, 1.0, 1.0, 1.0, 1.0, 1.0, 1.0, 1.0, 1.0, 1.0, 1.0, 1.0, 1.0, 1.0, 1.0, 1.0, 1.0, 1.0, 1.0, 1.0, 1.0, 1.0, 1.0, 1.0, 1.0, 1.0, 1.0, 1.0, 1.0, 1.0, 1.0, 1.0, 1.0, 1.0, 1.0, 1.0, 1.0, 1.0, 1.0, 1.0, 1.0, 1.0, 1.0, 1.0, 1.0, 1.0, 1.0, 1.0, 1.0, 1.0, 1.0, 1.0, 1.0, 1.0, 1.0, 1.0, 1.0, 1.0, 1.0, 1.0, 1.0, 1.0, 1.0, 1.0, 1.0, 1.0, 1.0, 1.0, 1.0, 1.0, 1.0, 1.0, 1.0, 1.0, 1.0, 1.0, 1.0, 1.0, 1.0, 1.0, 1.0, 1.0, 1.0, 1.0, 1.0, 1.0, 1.0, 1.0, 1.0, 1.0, 1.0, 1.0, 1.0, 1.0, 1.0, 1.0, 1.0, 1.0, 1.0, 1.0, 1.0, 1.0, 1.0, 1.0, 1.0, 1.0, 1.0, 1.0, 1.0, 1.0, 1.0, 1.0, 1.0, 1.0, 1.0, 1.0, 1.0, 1.0, 1.0, 1.0, 1.0, 1.0, 1.0, 1.0, 1.0, 1.0, 1.0, 1.0, 1.0, 1.0, 1.0, 1.0, 1.0, 1.0, 1.0, 1.0, 1.0, 1.0, 1.0, 1.0, 1.0, 1.0, 1.0, 1.0, 1.0, 1.0, 1.0, 1.0, 1.0, 1.0, 1.0, 1.0, 1.0, 1.0, 1.0, 1.0, 1.0, 1.0, 1.0, 1.0, 1.0, 1.0, 1.0, 1.0, 1.0, 1.0, 1.0, 1.0, 1.0, 1.0, 1.0, 1.0, 1.0, 1.0, 1.0, 1.0, 1.0, 1.0, 1.0, 1.0, 1.0, 1.0, 1.0, 1.0, 1.0, 1.0, 1.0, 1.0, 1.0, 1.0, 1.0, 1.0, 1.0, 1.0, 1.0, 1.0, 1.0, 1.0, 1.0, 1.0, 1.0, 1.0, 1.0, 1.0, 1.0, 1.0, 1.0, 1.0, 1.0, 1.0, 1.0, 1.0, 1.0, 1.0, 1.0, 1.0, 1.0, 1.0, 1.0, 1.0, 1.0, 1.0, 1.0, 1.0, 1.0, 1.0, 1.0, 1.0, 1.0, 1.0, 1.0, 1.0, 1.0, 1.0, 1.0, 1.0, 1.0, 1.0, 1.0, 1.0, 1.0, 1.0, 1.0, 1.0, 1.0, 1.0, 1.0, 1.0, 1.0, 1.0, 1.0, 1.0, 1.0, 1.0, 1.0, 1.0, 1.0, 1.0, 1.0, 1.0, 1.0, 1.0, 1.0, 1.0, 1.0, 1.0, 1.0, 1.0, 1.0, 1.0, 1.0, 1.0, 1.0, 1.0])
me_parking_barrier.materials.append(mat_material)
me_parking_barrier.use_remesh_preserve_volume = False
me_parking_barrier.use_remesh_preserve_attributes = False
me_parking_barrier.use_mirror_vertex_groups = False
me_parking_barrier.update()

# ---- objects
ob_parking_barrier = bpy.data.objects.new('parking_barrier', me_parking_barrier)
ob_lamp = bpy.data.objects.new('Lamp', light_spot)
ob_camera = bpy.data.objects.new('Camera', cam_camera)

# ---- transforms, parenting, visibility, modifiers, constraints
ob_parking_barrier.location = (0.0, 0.0, 0.0)
ob_parking_barrier.lock_rotations_4d = False
ob_parking_barrier.empty_display_type = 'ARROWS'
ob_parking_barrier.color = (0.0, 0.0, 0.0, 1.0)
ob_parking_barrier.lineart.crease_threshold = 0.0
ob_lamp.location = (-9.524e-16, -10.0, 7.0)
ob_lamp.rotation_euler = (0.8296, 9.588e-09, -2.436e-09)
ob_lamp.lock_rotations_4d = False
ob_lamp.empty_display_type = 'ARROWS'
ob_lamp.color = (0.0, 0.0, 0.0, 0.0)
ob_lamp.lineart.crease_threshold = 0.0
ob_camera.location = (1.771, -1.147, 1.289)
ob_camera.rotation_euler = (0.9238, -0.02162, 0.9207)
ob_camera.lock_rotations_4d = False
ob_camera.empty_display_type = 'ARROWS'
ob_camera.color = (0.0, 0.0, 0.0, 0.0)
ob_camera.display_type = 'WIRE'
ob_camera.lineart.crease_threshold = 0.0

# ---- collection membership
col_collection_1.objects.link(ob_parking_barrier)
col_collection_3.objects.link(ob_lamp)
col_collection_3.objects.link(ob_camera)

# ---- scene / render settings (as saved in the file)
scene.camera = ob_camera
scene.frame_start = 1; scene.frame_end = 250; scene.frame_set(1)
scene.render.engine = 'BLENDER_EEVEE_NEXT'
scene.render.image_settings.file_format = 'JPEG'
scene.render.image_settings.color_mode = 'RGB'
scene.render.image_settings.compression = 90
scene.render.resolution_x = 1024
scene.render.resolution_y = 1024
scene.render.resolution_percentage = 50
scene.render.pixel_aspect_x = 100.0
scene.render.pixel_aspect_y = 100.0
scene.render.fps = 25
scene.render.dither_intensity = 0.0
scene.render.use_compositing = False
scene.render.use_sequencer = False
scene.render.bake_bias = 0.0
scene.render.use_stamp_time = False
scene.render.use_stamp_date = False
scene.render.use_stamp_frame = False
scene.render.use_stamp_camera = False
scene.render.use_stamp_scene = False
scene.render.use_stamp_filename = False
scene.render.use_stamp_render_time = False
scene.render.stamp_font_size = 0
scene.cycles.use_denoising = False
scene.cycles.samples = 10
scene.cycles.sampling_pattern = 'TABULATED_SOBOL'
scene.cycles.light_sampling_threshold = 0.0
scene.cycles.use_adaptive_sampling = False
scene.cycles.use_light_tree = False
scene.cycles.blur_glossy = 0.0
scene.cycles.volume_bounces = 1
scene.cycles.pixel_filter_type = 'GAUSSIAN'
scene.cycles.sample_clamp_indirect = 0.0
scene.view_settings.view_transform = 'Raw'
bpy.context.view_layer.update()
